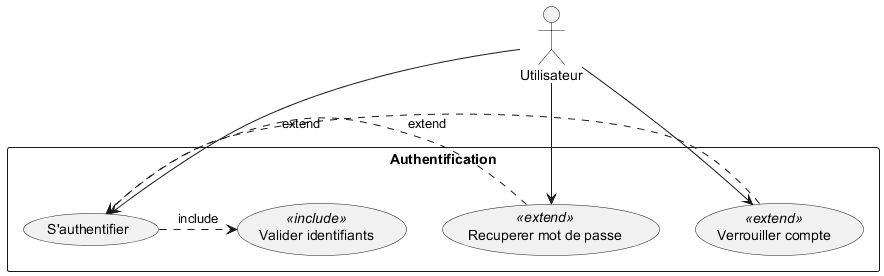

The diagram above was rendered by PlantUML. Its source (embedded in the PNG):
@startuml

actor "Utilisateur" as User

rectangle Authentification {
  usecase "S'authentifier" as UC1
  usecase "Valider identifiants" as UC2 <<include>>
  usecase "Recuperer mot de passe" as UC3 <<extend>>
  usecase "Verrouiller compte" as UC4 <<extend>>

  UC1 .> UC2 : include
  UC3 .> UC1 : extend
  UC4 .> UC1 : extend
}

User --> UC1
User --> UC3
User --> UC4

@enduml